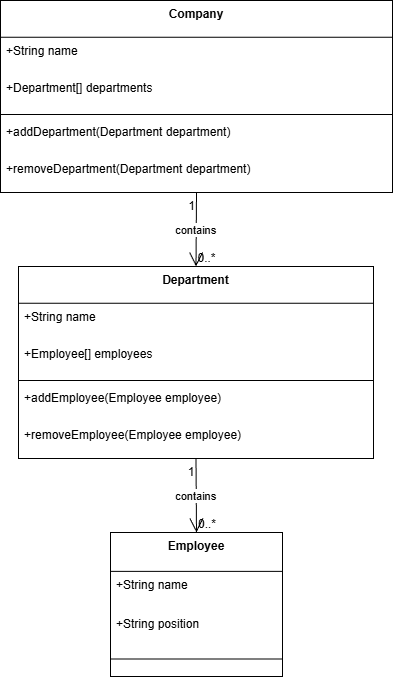

The diagram above was exported from draw.io. Its source (the exported page's mxGraphModel, read from the mxfile embedded in the PNG):
<mxGraphModel dx="1042" dy="562" grid="1" gridSize="10" guides="1" tooltips="1" connect="1" arrows="1" fold="1" page="1" pageScale="1" pageWidth="850" pageHeight="1100" math="0" shadow="0">
  <root>
    <mxCell id="0" />
    <mxCell id="1" parent="0" />
    <mxCell id="2" parent="1" style="swimlane;fontStyle=1;align=center;verticalAlign=top;childLayout=stackLayout;horizontal=1;startSize=36.8;horizontalStack=0;resizeParent=1;resizeParentMax=0;resizeLast=0;collapsible=0;marginBottom=0;" value="Company" vertex="1">
      <mxGeometry height="192" width="392" x="8" y="8" as="geometry" />
    </mxCell>
    <mxCell id="3" parent="2" style="text;strokeColor=none;fillColor=none;align=left;verticalAlign=top;spacingLeft=4;spacingRight=4;overflow=hidden;rotatable=0;points=[[0,0.5],[1,0.5]];portConstraint=eastwest;" value="+String name" vertex="1">
      <mxGeometry height="37" width="392" y="37" as="geometry" />
    </mxCell>
    <mxCell id="4" parent="2" style="text;strokeColor=none;fillColor=none;align=left;verticalAlign=top;spacingLeft=4;spacingRight=4;overflow=hidden;rotatable=0;points=[[0,0.5],[1,0.5]];portConstraint=eastwest;" value="+Department[] departments" vertex="1">
      <mxGeometry height="37" width="392" y="74" as="geometry" />
    </mxCell>
    <mxCell id="5" parent="2" style="line;strokeWidth=1;fillColor=none;align=left;verticalAlign=middle;spacingTop=-1;spacingLeft=3;spacingRight=3;rotatable=0;labelPosition=right;points=[];portConstraint=eastwest;strokeColor=inherit;" vertex="1">
      <mxGeometry height="8" width="392" y="110" as="geometry" />
    </mxCell>
    <mxCell id="6" parent="2" style="text;strokeColor=none;fillColor=none;align=left;verticalAlign=top;spacingLeft=4;spacingRight=4;overflow=hidden;rotatable=0;points=[[0,0.5],[1,0.5]];portConstraint=eastwest;" value="+addDepartment(Department department)" vertex="1">
      <mxGeometry height="37" width="392" y="118" as="geometry" />
    </mxCell>
    <mxCell id="7" parent="2" style="text;strokeColor=none;fillColor=none;align=left;verticalAlign=top;spacingLeft=4;spacingRight=4;overflow=hidden;rotatable=0;points=[[0,0.5],[1,0.5]];portConstraint=eastwest;" value="+removeDepartment(Department department)" vertex="1">
      <mxGeometry height="37" width="392" y="155" as="geometry" />
    </mxCell>
    <mxCell id="8" parent="1" style="swimlane;fontStyle=1;align=center;verticalAlign=top;childLayout=stackLayout;horizontal=1;startSize=36.8;horizontalStack=0;resizeParent=1;resizeParentMax=0;resizeLast=0;collapsible=0;marginBottom=0;" value="Department" vertex="1">
      <mxGeometry height="192" width="355" x="26" y="274" as="geometry" />
    </mxCell>
    <mxCell id="9" parent="8" style="text;strokeColor=none;fillColor=none;align=left;verticalAlign=top;spacingLeft=4;spacingRight=4;overflow=hidden;rotatable=0;points=[[0,0.5],[1,0.5]];portConstraint=eastwest;" value="+String name" vertex="1">
      <mxGeometry height="37" width="355" y="37" as="geometry" />
    </mxCell>
    <mxCell id="10" parent="8" style="text;strokeColor=none;fillColor=none;align=left;verticalAlign=top;spacingLeft=4;spacingRight=4;overflow=hidden;rotatable=0;points=[[0,0.5],[1,0.5]];portConstraint=eastwest;" value="+Employee[] employees" vertex="1">
      <mxGeometry height="37" width="355" y="74" as="geometry" />
    </mxCell>
    <mxCell id="11" parent="8" style="line;strokeWidth=1;fillColor=none;align=left;verticalAlign=middle;spacingTop=-1;spacingLeft=3;spacingRight=3;rotatable=0;labelPosition=right;points=[];portConstraint=eastwest;strokeColor=inherit;" vertex="1">
      <mxGeometry height="8" width="355" y="110" as="geometry" />
    </mxCell>
    <mxCell id="12" parent="8" style="text;strokeColor=none;fillColor=none;align=left;verticalAlign=top;spacingLeft=4;spacingRight=4;overflow=hidden;rotatable=0;points=[[0,0.5],[1,0.5]];portConstraint=eastwest;" value="+addEmployee(Employee employee)" vertex="1">
      <mxGeometry height="37" width="355" y="118" as="geometry" />
    </mxCell>
    <mxCell id="13" parent="8" style="text;strokeColor=none;fillColor=none;align=left;verticalAlign=top;spacingLeft=4;spacingRight=4;overflow=hidden;rotatable=0;points=[[0,0.5],[1,0.5]];portConstraint=eastwest;" value="+removeEmployee(Employee employee)" vertex="1">
      <mxGeometry height="37" width="355" y="155" as="geometry" />
    </mxCell>
    <mxCell id="14" parent="1" style="swimlane;fontStyle=1;align=center;verticalAlign=top;childLayout=stackLayout;horizontal=1;startSize=38.857142857142854;horizontalStack=0;resizeParent=1;resizeParentMax=0;resizeLast=0;collapsible=0;marginBottom=0;" value="Employee" vertex="1">
      <mxGeometry height="144" width="172" x="118" y="540" as="geometry" />
    </mxCell>
    <mxCell id="15" parent="14" style="text;strokeColor=none;fillColor=none;align=left;verticalAlign=top;spacingLeft=4;spacingRight=4;overflow=hidden;rotatable=0;points=[[0,0.5],[1,0.5]];portConstraint=eastwest;" value="+String name" vertex="1">
      <mxGeometry height="39" width="172" y="39" as="geometry" />
    </mxCell>
    <mxCell id="16" parent="14" style="text;strokeColor=none;fillColor=none;align=left;verticalAlign=top;spacingLeft=4;spacingRight=4;overflow=hidden;rotatable=0;points=[[0,0.5],[1,0.5]];portConstraint=eastwest;" value="+String position" vertex="1">
      <mxGeometry height="39" width="172" y="78" as="geometry" />
    </mxCell>
    <mxCell id="17" parent="14" style="line;strokeWidth=1;fillColor=none;align=left;verticalAlign=middle;spacingTop=-1;spacingLeft=3;spacingRight=3;rotatable=0;labelPosition=right;points=[];portConstraint=eastwest;strokeColor=inherit;" vertex="1">
      <mxGeometry height="19" width="172" y="117" as="geometry" />
    </mxCell>
    <mxCell id="18" edge="1" parent="1" source="2" style="curved=1;startArrow=none;endArrow=open;endSize=12;exitX=0.5;exitY=1;entryX=0.5;entryY=0;" target="8" value="contains">
      <mxGeometry relative="1" as="geometry">
        <Array as="points" />
      </mxGeometry>
    </mxCell>
    <mxCell id="19" parent="18" style="edgeLabel;resizable=0;labelBackgroundColor=none;fontSize=12;align=right;verticalAlign=top;" value="1" vertex="1">
      <mxGeometry relative="1" x="-1" as="geometry" />
    </mxCell>
    <mxCell id="20" parent="18" style="edgeLabel;resizable=0;labelBackgroundColor=none;fontSize=12;align=left;verticalAlign=bottom;" value="0..*" vertex="1">
      <mxGeometry relative="1" x="1" as="geometry" />
    </mxCell>
    <mxCell id="21" edge="1" parent="1" source="8" style="curved=1;startArrow=none;endArrow=open;endSize=12;exitX=0.5;exitY=1;entryX=0.5;entryY=0;" target="14" value="contains">
      <mxGeometry relative="1" as="geometry">
        <Array as="points" />
      </mxGeometry>
    </mxCell>
    <mxCell id="22" parent="21" style="edgeLabel;resizable=0;labelBackgroundColor=none;fontSize=12;align=right;verticalAlign=top;" value="1" vertex="1">
      <mxGeometry relative="1" x="-1" as="geometry" />
    </mxCell>
    <mxCell id="23" parent="21" style="edgeLabel;resizable=0;labelBackgroundColor=none;fontSize=12;align=left;verticalAlign=bottom;" value="0..*" vertex="1">
      <mxGeometry relative="1" x="1" as="geometry" />
    </mxCell>
  </root>
</mxGraphModel>